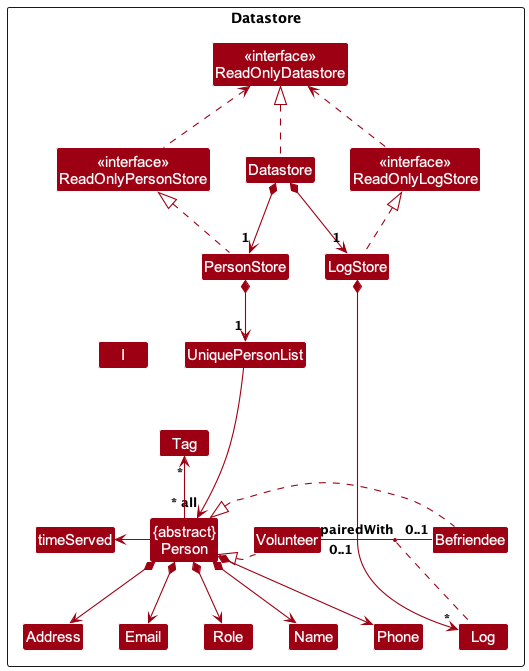

The diagram above was rendered by PlantUML. Its source (embedded in the PNG):
@startuml
!include style.puml
skinparam arrowThickness 1.1
skinparam arrowColor MODEL_COLOR
skinparam classBackgroundColor MODEL_COLOR

Package Datastore as DatastorePackage <<Rectangle>>{
Class "<<interface>>\nReadOnlyDatastore" as ReadOnlyDatastore
Class "<<interface>>\nReadOnlyPersonStore" as ReadOnlyPersonStore
Class "<<interface>>\nReadOnlyLogStore" as ReadOnlyLogStore
Class Datastore

Class PersonStore
Class LogStore

Class UniquePersonList
Class "{abstract}\nPerson" as Person
Class Address
Class Email
Class Name
Class Phone
Class Tag
Class Role

Class Log

Class Volunteer
Class Befriendee

Datastore .up.|> ReadOnlyDatastore
PersonStore .up.|> ReadOnlyPersonStore
LogStore .up.|> ReadOnlyLogStore

ReadOnlyPersonStore .up.> ReadOnlyDatastore
ReadOnlyLogStore .up.> ReadOnlyDatastore

Datastore *-down-> "1" PersonStore
Datastore *-down-> "1" LogStore

LogStore *--> "*" Log

PersonStore *--> "1" UniquePersonList
UniquePersonList --> "~* all" Person
Person *--> Name
Person *--> Phone
Person *--> Email
Person *--> Address
Person -up-> "*" Tag
Person *--> Role
Person -left-> timeServed

Volunteer .up.|> Person
Befriendee .up.|> Person


Volunteer -[hidden]right--> Befriendee

Person -[hidden]right--> Volunteer
Person -[hidden]right--> Befriendee

ReadOnlyPersonStore -[hidden]right--> Datastore
ReadOnlyLogStore -[hidden]right--> ReadOnlyPersonStore

Person -[hidden]up--> I
UniquePersonList -[hidden]right-> I

Name -[hidden]right-> Phone
Phone -[hidden]right-> Address
Address -[hidden]right-> Email

Volunteer"0..1" - "0..1"Befriendee: pairedWith
(Volunteer, Befriendee) .. Log
Befriendee -[hidden]down Volunteer

@enduml